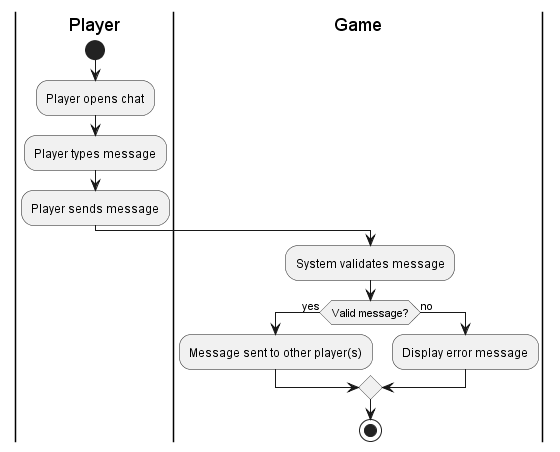

The diagram above was rendered by PlantUML. Its source (embedded in the PNG):
@startuml
|Player|
start
:Player opens chat;
:Player types message;
:Player sends message;
|Game|
:System validates message;
if (Valid message?) then (yes)
    :Message sent to other player(s);
else (no)
    :Display error message;
endif
stop
@enduml